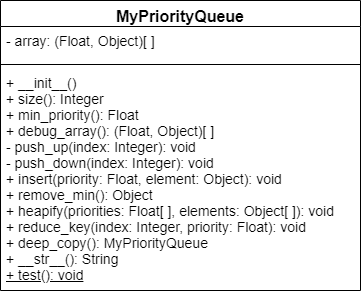

The diagram above was exported from draw.io. Its source (the exported page's mxGraphModel, read from the mxfile embedded in the PNG):
<mxGraphModel dx="2512" dy="794" grid="1" gridSize="10" guides="1" tooltips="1" connect="1" arrows="1" fold="1" page="1" pageScale="1" pageWidth="850" pageHeight="1100" math="0" shadow="0">
  <root>
    <mxCell id="0" />
    <mxCell id="1" parent="0" />
    <mxCell id="2" value="MyPriorityQueue" style="swimlane;fontStyle=1;align=center;verticalAlign=top;childLayout=stackLayout;horizontal=1;startSize=26;horizontalStack=0;resizeParent=1;resizeParentMax=0;resizeLast=0;collapsible=1;marginBottom=0;strokeWidth=1;fontSize=16;" vertex="1" parent="1">
      <mxGeometry x="35" y="3880" width="360" height="290" as="geometry" />
    </mxCell>
    <mxCell id="3" value="- array: (Float, Object)[ ]" style="text;strokeColor=none;fillColor=none;align=left;verticalAlign=top;spacingLeft=4;spacingRight=4;overflow=hidden;rotatable=0;points=[[0,0.5],[1,0.5]];portConstraint=eastwest;fontSize=14;html=1;" vertex="1" parent="2">
      <mxGeometry y="26" width="360" height="34" as="geometry" />
    </mxCell>
    <mxCell id="4" value="" style="line;strokeWidth=1;fillColor=none;align=left;verticalAlign=middle;spacingTop=-1;spacingLeft=3;spacingRight=3;rotatable=0;labelPosition=right;points=[];portConstraint=eastwest;fontSize=14;" vertex="1" parent="2">
      <mxGeometry y="60" width="360" height="8" as="geometry" />
    </mxCell>
    <mxCell id="5" value="+ __init__()&lt;br&gt;+ size(): Integer&lt;br&gt;+ min_priority(): Float&lt;br&gt;+ debug_array(): (Float, Object)[ ]&lt;br&gt;- push_up(index: Integer): void&lt;br&gt;- push_down(index: Integer): void&lt;br&gt;+ insert(priority: Float, element: Object): void&lt;br&gt;+ remove_min(): Object&lt;br&gt;+ heapify(priorities: Float[ ], elements: Object[ ]): void&lt;br&gt;+ reduce_key(index: Integer, priority: Float): void&lt;br&gt;+ deep_copy(): MyPriorityQueue&lt;br&gt;+ __str__(): String&lt;br&gt;&lt;u&gt;+ test(): void&lt;/u&gt;" style="text;strokeColor=none;fillColor=none;align=left;verticalAlign=top;spacingLeft=4;spacingRight=4;overflow=hidden;rotatable=0;points=[[0,0.5],[1,0.5]];portConstraint=eastwest;fontSize=14;html=1;" vertex="1" parent="2">
      <mxGeometry y="68" width="360" height="222" as="geometry" />
    </mxCell>
  </root>
</mxGraphModel>